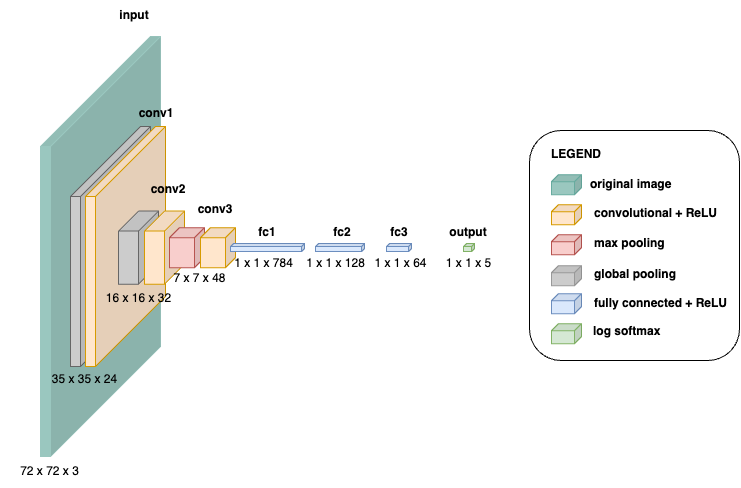

The diagram above was exported from draw.io. Its source (the exported page's mxGraphModel, read from the mxfile embedded in the PNG):
<mxGraphModel dx="1059" dy="511" grid="1" gridSize="10" guides="1" tooltips="1" connect="1" arrows="1" fold="1" page="1" pageScale="1" pageWidth="827" pageHeight="1169" math="0" shadow="0">
  <root>
    <mxCell id="0" />
    <mxCell id="1" parent="0" />
    <mxCell id="mIUAJsFE6k2xyhS00cea-230" value="" style="rounded=1;whiteSpace=wrap;html=1;" vertex="1" parent="1">
      <mxGeometry x="580" y="190" width="210" height="230" as="geometry" />
    </mxCell>
    <mxCell id="mIUAJsFE6k2xyhS00cea-137" value="" style="shape=cube;whiteSpace=wrap;html=1;boundedLbl=1;backgroundOutline=1;darkOpacity=0.05;darkOpacity2=0.1;size=110;direction=east;flipH=1;fillColor=#9AC7BF;strokeColor=#9AC7BF;" vertex="1" parent="1">
      <mxGeometry x="91" y="96" width="120" height="420" as="geometry" />
    </mxCell>
    <mxCell id="mIUAJsFE6k2xyhS00cea-138" value="" style="shape=cube;whiteSpace=wrap;html=1;boundedLbl=1;backgroundOutline=1;darkOpacity=0.05;darkOpacity2=0.1;size=70;direction=east;flipH=1;fillColor=#CCCCCC;strokeColor=#666666;" vertex="1" parent="1">
      <mxGeometry x="121" y="186" width="80" height="240" as="geometry" />
    </mxCell>
    <mxCell id="mIUAJsFE6k2xyhS00cea-139" value="" style="shape=cube;whiteSpace=wrap;html=1;boundedLbl=1;backgroundOutline=1;darkOpacity=0.05;darkOpacity2=0.1;size=70;direction=east;flipH=1;fillColor=#ffe6cc;strokeColor=#d79b00;" vertex="1" parent="1">
      <mxGeometry x="136" y="186" width="80" height="240" as="geometry" />
    </mxCell>
    <mxCell id="mIUAJsFE6k2xyhS00cea-145" value="" style="shape=cube;whiteSpace=wrap;html=1;boundedLbl=1;backgroundOutline=1;darkOpacity=0.05;darkOpacity2=0.1;size=20;direction=east;flipH=1;fillColor=#CCCCCC;strokeColor=#666666;" vertex="1" parent="1">
      <mxGeometry x="169" y="270.56" width="40" height="73.13" as="geometry" />
    </mxCell>
    <mxCell id="mIUAJsFE6k2xyhS00cea-146" value="" style="shape=cube;whiteSpace=wrap;html=1;boundedLbl=1;backgroundOutline=1;darkOpacity=0.05;darkOpacity2=0.1;size=20;direction=east;flipH=1;fillColor=#ffe6cc;strokeColor=#d79b00;" vertex="1" parent="1">
      <mxGeometry x="195" y="270.56" width="40" height="73.13" as="geometry" />
    </mxCell>
    <mxCell id="mIUAJsFE6k2xyhS00cea-149" value="" style="shape=cube;whiteSpace=wrap;html=1;boundedLbl=1;backgroundOutline=1;darkOpacity=0.05;darkOpacity2=0.1;size=10;direction=east;flipH=1;fillColor=#f8cecc;strokeColor=#b85450;" vertex="1" parent="1">
      <mxGeometry x="220" y="287.13" width="35" height="40" as="geometry" />
    </mxCell>
    <mxCell id="mIUAJsFE6k2xyhS00cea-150" value="" style="shape=cube;whiteSpace=wrap;html=1;boundedLbl=1;backgroundOutline=1;darkOpacity=0.05;darkOpacity2=0.1;size=10;direction=east;flipH=1;fillColor=#ffe6cc;strokeColor=#d79b00;" vertex="1" parent="1">
      <mxGeometry x="251" y="287.13" width="35" height="40" as="geometry" />
    </mxCell>
    <mxCell id="mIUAJsFE6k2xyhS00cea-152" value="" style="shape=cube;whiteSpace=wrap;html=1;boundedLbl=1;backgroundOutline=1;darkOpacity=0.05;darkOpacity2=0.1;size=3;direction=east;flipH=1;fillColor=#dae8fc;strokeColor=#6c8ebf;" vertex="1" parent="1">
      <mxGeometry x="281" y="303.12" width="74" height="8" as="geometry" />
    </mxCell>
    <mxCell id="mIUAJsFE6k2xyhS00cea-158" value="" style="shape=cube;whiteSpace=wrap;html=1;boundedLbl=1;backgroundOutline=1;darkOpacity=0.05;darkOpacity2=0.1;size=3;direction=east;flipH=1;fillColor=#d5e8d4;strokeColor=#82b366;" vertex="1" parent="1">
      <mxGeometry x="514" y="303.12" width="11" height="8" as="geometry" />
    </mxCell>
    <mxCell id="mIUAJsFE6k2xyhS00cea-160" value="&lt;b&gt;input&lt;/b&gt;" style="text;html=1;strokeColor=none;fillColor=none;align=center;verticalAlign=middle;whiteSpace=wrap;rounded=0;" vertex="1" parent="1">
      <mxGeometry x="165" y="60" width="40" height="30" as="geometry" />
    </mxCell>
    <mxCell id="mIUAJsFE6k2xyhS00cea-161" value="&lt;b&gt;conv1&lt;/b&gt;" style="text;html=1;strokeColor=none;fillColor=none;align=center;verticalAlign=middle;whiteSpace=wrap;rounded=0;" vertex="1" parent="1">
      <mxGeometry x="187" y="158" width="40" height="30" as="geometry" />
    </mxCell>
    <mxCell id="mIUAJsFE6k2xyhS00cea-162" value="&lt;b&gt;conv2&lt;/b&gt;" style="text;html=1;strokeColor=none;fillColor=none;align=center;verticalAlign=middle;whiteSpace=wrap;rounded=0;" vertex="1" parent="1">
      <mxGeometry x="198.5" y="234.19" width="40" height="30" as="geometry" />
    </mxCell>
    <mxCell id="mIUAJsFE6k2xyhS00cea-163" value="&lt;b&gt;conv3&lt;/b&gt;" style="text;html=1;strokeColor=none;fillColor=none;align=center;verticalAlign=middle;whiteSpace=wrap;rounded=0;" vertex="1" parent="1">
      <mxGeometry x="246" y="254.19" width="40" height="30" as="geometry" />
    </mxCell>
    <mxCell id="mIUAJsFE6k2xyhS00cea-165" value="&lt;b&gt;fc1&lt;/b&gt;" style="text;html=1;strokeColor=none;fillColor=none;align=center;verticalAlign=middle;whiteSpace=wrap;rounded=0;" vertex="1" parent="1">
      <mxGeometry x="298" y="276.56" width="40" height="30" as="geometry" />
    </mxCell>
    <mxCell id="mIUAJsFE6k2xyhS00cea-166" value="&lt;b&gt;fc2&lt;/b&gt;" style="text;html=1;strokeColor=none;fillColor=none;align=center;verticalAlign=middle;whiteSpace=wrap;rounded=0;" vertex="1" parent="1">
      <mxGeometry x="373" y="276.56" width="40" height="30" as="geometry" />
    </mxCell>
    <mxCell id="mIUAJsFE6k2xyhS00cea-168" value="72 x 72 x 3" style="text;html=1;strokeColor=none;fillColor=none;align=center;verticalAlign=middle;whiteSpace=wrap;rounded=0;" vertex="1" parent="1">
      <mxGeometry x="51" y="516" width="99" height="30" as="geometry" />
    </mxCell>
    <mxCell id="mIUAJsFE6k2xyhS00cea-169" value="35 x 35 x 24" style="text;html=1;strokeColor=none;fillColor=none;align=center;verticalAlign=middle;whiteSpace=wrap;rounded=0;" vertex="1" parent="1">
      <mxGeometry x="86" y="424" width="99" height="30" as="geometry" />
    </mxCell>
    <mxCell id="mIUAJsFE6k2xyhS00cea-171" value="16 x 16 x 32" style="text;html=1;strokeColor=none;fillColor=none;align=center;verticalAlign=middle;whiteSpace=wrap;rounded=0;" vertex="1" parent="1">
      <mxGeometry x="139.5" y="343.19" width="99" height="30" as="geometry" />
    </mxCell>
    <mxCell id="mIUAJsFE6k2xyhS00cea-172" value="7 x 7 x 48" style="text;html=1;strokeColor=none;fillColor=none;align=center;verticalAlign=middle;whiteSpace=wrap;rounded=0;" vertex="1" parent="1">
      <mxGeometry x="201" y="323.19" width="99" height="30" as="geometry" />
    </mxCell>
    <mxCell id="mIUAJsFE6k2xyhS00cea-177" value="1 x 1 x 784" style="text;html=1;strokeColor=none;fillColor=none;align=center;verticalAlign=middle;whiteSpace=wrap;rounded=0;" vertex="1" parent="1">
      <mxGeometry x="265" y="311.13" width="99" height="24" as="geometry" />
    </mxCell>
    <mxCell id="mIUAJsFE6k2xyhS00cea-178" value="1 x 1 x 128" style="text;html=1;strokeColor=none;fillColor=none;align=center;verticalAlign=middle;whiteSpace=wrap;rounded=0;" vertex="1" parent="1">
      <mxGeometry x="336.5" y="311.12" width="99" height="24" as="geometry" />
    </mxCell>
    <mxCell id="mIUAJsFE6k2xyhS00cea-196" value="" style="shape=cube;whiteSpace=wrap;html=1;boundedLbl=1;backgroundOutline=1;darkOpacity=0.05;darkOpacity2=0.1;size=7;direction=east;flipH=1;fillColor=#ffe6cc;strokeColor=#d79b00;" vertex="1" parent="1">
      <mxGeometry x="602" y="264.19" width="30" height="20" as="geometry" />
    </mxCell>
    <mxCell id="mIUAJsFE6k2xyhS00cea-197" value="" style="shape=cube;whiteSpace=wrap;html=1;boundedLbl=1;backgroundOutline=1;darkOpacity=0.05;darkOpacity2=0.1;size=7;direction=east;flipH=1;fillColor=#f8cecc;strokeColor=#b85450;" vertex="1" parent="1">
      <mxGeometry x="602" y="294.19" width="30" height="20" as="geometry" />
    </mxCell>
    <mxCell id="mIUAJsFE6k2xyhS00cea-198" value="" style="shape=cube;whiteSpace=wrap;html=1;boundedLbl=1;backgroundOutline=1;darkOpacity=0.05;darkOpacity2=0.1;size=7;direction=east;flipH=1;fillColor=#dae8fc;strokeColor=#6c8ebf;" vertex="1" parent="1">
      <mxGeometry x="602" y="353.19" width="30" height="20" as="geometry" />
    </mxCell>
    <mxCell id="mIUAJsFE6k2xyhS00cea-199" value="" style="shape=cube;whiteSpace=wrap;html=1;boundedLbl=1;backgroundOutline=1;darkOpacity=0.05;darkOpacity2=0.1;size=7;direction=east;flipH=1;fillColor=#d5e8d4;strokeColor=#82b366;" vertex="1" parent="1">
      <mxGeometry x="602" y="383.19" width="30" height="20" as="geometry" />
    </mxCell>
    <mxCell id="mIUAJsFE6k2xyhS00cea-200" value="convolutional + ReLU" style="text;html=1;strokeColor=none;fillColor=none;align=left;verticalAlign=middle;whiteSpace=wrap;rounded=0;fontStyle=1" vertex="1" parent="1">
      <mxGeometry x="643" y="261.25" width="138" height="23.88" as="geometry" />
    </mxCell>
    <mxCell id="mIUAJsFE6k2xyhS00cea-201" value="max pooling" style="text;html=1;strokeColor=none;fillColor=none;align=left;verticalAlign=middle;whiteSpace=wrap;rounded=0;fontStyle=1" vertex="1" parent="1">
      <mxGeometry x="643" y="291.25" width="138" height="23.88" as="geometry" />
    </mxCell>
    <mxCell id="mIUAJsFE6k2xyhS00cea-202" value="fully connected + ReLU" style="text;html=1;strokeColor=none;fillColor=none;align=left;verticalAlign=middle;whiteSpace=wrap;rounded=0;fontStyle=1" vertex="1" parent="1">
      <mxGeometry x="643" y="351.31" width="138" height="23.88" as="geometry" />
    </mxCell>
    <mxCell id="mIUAJsFE6k2xyhS00cea-203" value="log softmax" style="text;html=1;strokeColor=none;fillColor=none;align=left;verticalAlign=middle;whiteSpace=wrap;rounded=0;fontStyle=1" vertex="1" parent="1">
      <mxGeometry x="642" y="379.31" width="138" height="23.88" as="geometry" />
    </mxCell>
    <mxCell id="mIUAJsFE6k2xyhS00cea-204" value="" style="shape=cube;whiteSpace=wrap;html=1;boundedLbl=1;backgroundOutline=1;darkOpacity=0.05;darkOpacity2=0.1;size=7;direction=east;flipH=1;fillColor=#9AC7BF;strokeColor=#67AB9F;" vertex="1" parent="1">
      <mxGeometry x="602" y="234.19" width="30" height="20" as="geometry" />
    </mxCell>
    <mxCell id="mIUAJsFE6k2xyhS00cea-205" value="original image" style="text;html=1;strokeColor=none;fillColor=none;align=left;verticalAlign=middle;whiteSpace=wrap;rounded=0;fontStyle=1" vertex="1" parent="1">
      <mxGeometry x="639" y="232.25" width="138" height="23.88" as="geometry" />
    </mxCell>
    <mxCell id="mIUAJsFE6k2xyhS00cea-206" value="LEGEND" style="text;html=1;strokeColor=none;fillColor=none;align=left;verticalAlign=middle;whiteSpace=wrap;rounded=0;fontStyle=1" vertex="1" parent="1">
      <mxGeometry x="600" y="202.25" width="138" height="23.88" as="geometry" />
    </mxCell>
    <mxCell id="mIUAJsFE6k2xyhS00cea-211" value="" style="shape=cube;whiteSpace=wrap;html=1;boundedLbl=1;backgroundOutline=1;darkOpacity=0.05;darkOpacity2=0.1;size=7;direction=east;flipH=1;fillColor=#CCCCCC;strokeColor=#999999;" vertex="1" parent="1">
      <mxGeometry x="602" y="325.13" width="30" height="20" as="geometry" />
    </mxCell>
    <mxCell id="mIUAJsFE6k2xyhS00cea-212" value="global pooling" style="text;html=1;strokeColor=none;fillColor=none;align=left;verticalAlign=middle;whiteSpace=wrap;rounded=0;fontStyle=1" vertex="1" parent="1">
      <mxGeometry x="643" y="322.19" width="138" height="23.88" as="geometry" />
    </mxCell>
    <mxCell id="mIUAJsFE6k2xyhS00cea-214" value="" style="shape=cube;whiteSpace=wrap;html=1;boundedLbl=1;backgroundOutline=1;darkOpacity=0.05;darkOpacity2=0.1;size=3;direction=east;flipH=1;fillColor=#dae8fc;strokeColor=#6c8ebf;" vertex="1" parent="1">
      <mxGeometry x="366" y="303.12" width="49" height="8" as="geometry" />
    </mxCell>
    <mxCell id="mIUAJsFE6k2xyhS00cea-215" value="1 x 1 x 5" style="text;html=1;strokeColor=none;fillColor=none;align=center;verticalAlign=middle;whiteSpace=wrap;rounded=0;" vertex="1" parent="1">
      <mxGeometry x="469.5" y="311.13" width="99" height="24" as="geometry" />
    </mxCell>
    <mxCell id="mIUAJsFE6k2xyhS00cea-216" value="&lt;b&gt;output&lt;/b&gt;" style="text;html=1;strokeColor=none;fillColor=none;align=center;verticalAlign=middle;whiteSpace=wrap;rounded=0;" vertex="1" parent="1">
      <mxGeometry x="499" y="276.56" width="40" height="30" as="geometry" />
    </mxCell>
    <mxCell id="mIUAJsFE6k2xyhS00cea-231" value="" style="shape=cube;whiteSpace=wrap;html=1;boundedLbl=1;backgroundOutline=1;darkOpacity=0.05;darkOpacity2=0.1;size=3;direction=east;flipH=1;fillColor=#dae8fc;strokeColor=#6c8ebf;" vertex="1" parent="1">
      <mxGeometry x="437" y="303.12" width="25" height="8" as="geometry" />
    </mxCell>
    <mxCell id="mIUAJsFE6k2xyhS00cea-232" value="1 x 1 x 64" style="text;html=1;strokeColor=none;fillColor=none;align=center;verticalAlign=middle;whiteSpace=wrap;rounded=0;" vertex="1" parent="1">
      <mxGeometry x="402" y="311.13" width="99" height="24" as="geometry" />
    </mxCell>
    <mxCell id="mIUAJsFE6k2xyhS00cea-233" value="&lt;b&gt;fc3&lt;/b&gt;" style="text;html=1;strokeColor=none;fillColor=none;align=center;verticalAlign=middle;whiteSpace=wrap;rounded=0;" vertex="1" parent="1">
      <mxGeometry x="429.5" y="276.56" width="40" height="30" as="geometry" />
    </mxCell>
  </root>
</mxGraphModel>